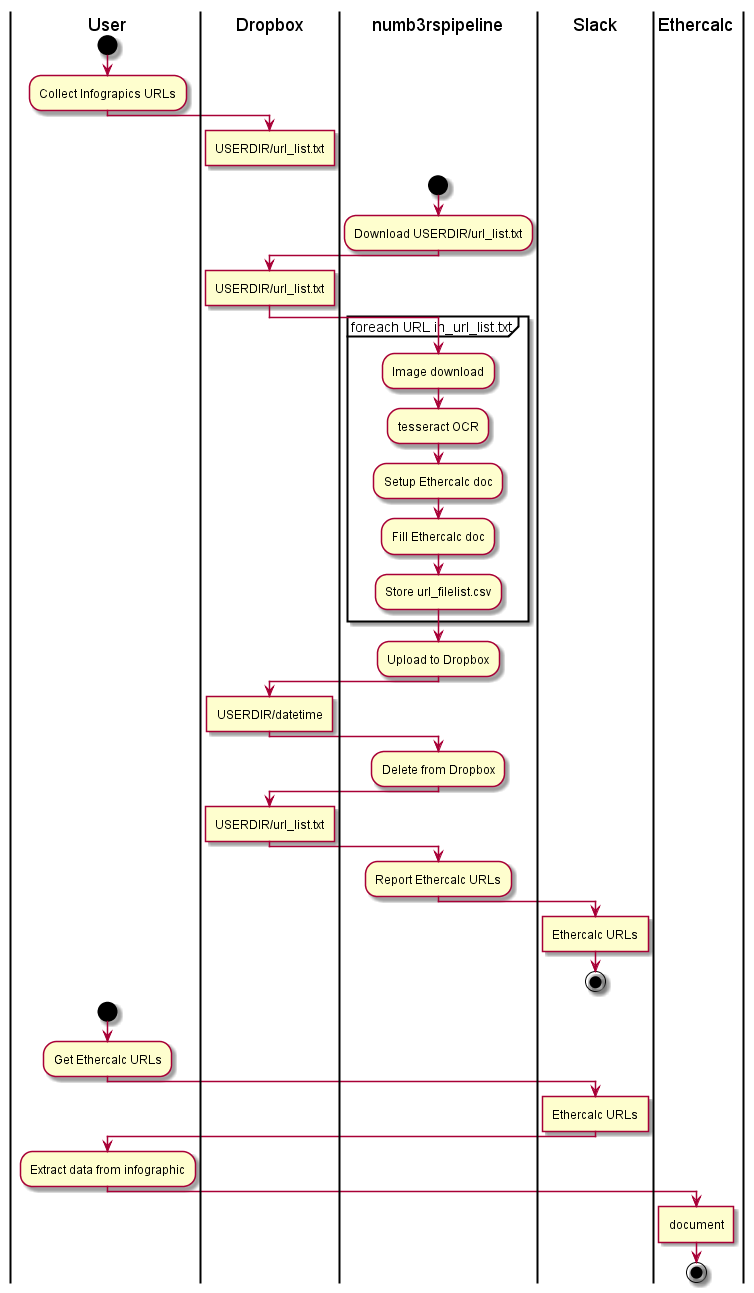

The diagram above was rendered by PlantUML. Its source (embedded in the PNG):
@startuml
|User|
start
:Collect Infograpics URLs;
|Dropbox|
:USERDIR/url_list.txt]
detach
|numb3rspipeline|
start
:Download USERDIR/url_list.txt;
|Dropbox|
:USERDIR/url_list.txt]
|numb3rspipeline|
partition "foreach URL in_url_list.txt" {
    :Image download;
    :tesseract OCR;
    :Setup Ethercalc doc;
    :Fill Ethercalc doc;
    :Store url_filelist.csv;
}
:Upload to Dropbox;
|Dropbox|
:USERDIR/datetime]
|numb3rspipeline|
:Delete from Dropbox;
|Dropbox|
:USERDIR/url_list.txt]
|numb3rspipeline|
:Report Ethercalc URLs;
|Slack|
:Ethercalc URLs]
stop
|User|
start
:Get Ethercalc URLs;
|Slack|
:Ethercalc URLs]
|User|
:Extract data from infographic;
|Ethercalc|
:document]
stop
@enduml